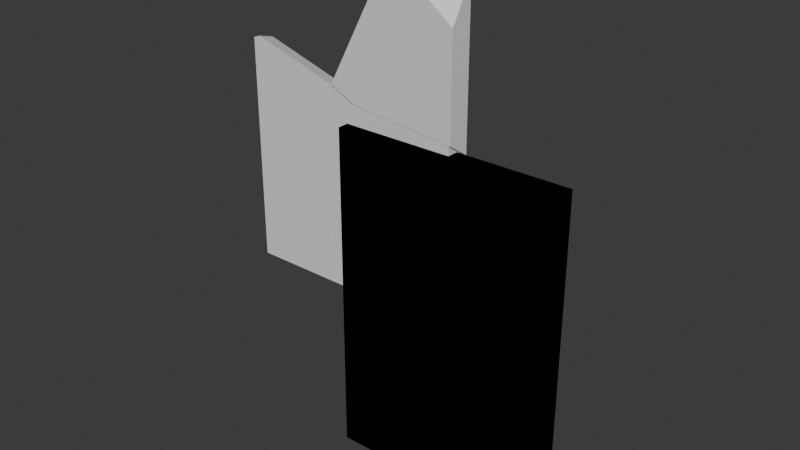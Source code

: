 # Source: WallDestroyed3.1.blend  (saved by Blender 4.4.30; exported with 4.5.12 LTS)
import bpy
from mathutils import Matrix  # noqa: F401  (used for matrix-valued properties, if any)

bpy.ops.wm.read_factory_settings(use_empty=True)
scene = bpy.context.scene
scene.name = 'Scene'

# ---- collections
col_collection = bpy.data.collections.new('Collection'); scene.collection.children.link(col_collection)
col_collection_2 = bpy.data.collections.new('Collection 2'); scene.collection.children.link(col_collection_2)

# ---- materials (node trees are filled in below, after node groups)
mat_material = bpy.data.materials.new('Material')
mat_material.alpha_threshold = 0.0
mat_material.roughness = 0.5
mat_material.line_color = (0.0, 0.0, 0.0, 1.0)
mat_material_001 = bpy.data.materials.new('Material.001')
mat_material_001.alpha_threshold = 0.0
mat_material_001.roughness = 0.5
mat_material_001.line_color = (0.0, 0.0, 0.0, 1.0)

# ---- material node trees
mat_material.use_nodes = True; mat_material.node_tree.nodes.clear()
_N = mat_material.node_tree.nodes; _L = mat_material.node_tree.links
n0 = _N.new('ShaderNodeOutputMaterial'); n0.name = 'Material Output'; n0.location = (300, 300)
n1 = _N.new('ShaderNodeBsdfPrincipled'); n1.name = 'Principled BSDF'; n1.location = (10, 300)
n1.inputs[3].default_value = 1.45
_L.new(n1.outputs[0], n0.inputs[0])
n0.is_active_output = True
mat_material_001.use_nodes = True; mat_material_001.node_tree.nodes.clear()
_N = mat_material_001.node_tree.nodes; _L = mat_material_001.node_tree.links
n0 = _N.new('ShaderNodeOutputMaterial'); n0.name = 'Material Output'; n0.location = (300, 300)
n1 = _N.new('ShaderNodeBsdfPrincipled'); n1.name = 'Principled BSDF'; n1.location = (10, 300)
n1.inputs[3].default_value = 1.45
_L.new(n1.outputs[0], n0.inputs[0])
n0.is_active_output = True

# ---- world
world_world = bpy.data.worlds.new('World'); scene.world = world_world
world_world.use_nodes = True; world_world.node_tree.nodes.clear()
_N = world_world.node_tree.nodes; _L = world_world.node_tree.links
n0 = _N.new('ShaderNodeOutputWorld'); n0.name = 'World Output'; n0.location = (300, 300)
n1 = _N.new('ShaderNodeBackground'); n1.name = 'Background'; n1.location = (10, 300)
n1.inputs[0].default_value = (0.05088, 0.05088, 0.05088, 1.0)
_L.new(n1.outputs[0], n0.inputs[0])
n0.is_active_output = True
world_world.color = (0.05088, 0.05088, 0.05088)
world_world.sun_shadow_jitter_overblur = 0.0

# ---- meshes
me_cube = bpy.data.meshes.new('Cube')
me_cube.from_pydata([(1.0, 1.0, 1.0), (1.0, 1.0, -1.0), (1.0, -1.0, 1.0), (1.0, -1.0, -1.0), (-1.0, 1.0, 1.0), (-1.0, 1.0, -1.0), (-1.0, -1.0, 1.0), (-1.0, -1.0, -1.0)], [], [(0, 4, 6, 2), (3, 2, 6, 7), (7, 6, 4, 5), (5, 1, 3, 7), (1, 0, 2, 3), (5, 4, 0, 1)])
_uv = me_cube.uv_layers.new(name='UVMap')
_uv.uv.foreach_set('vector', [0.625, 0.5, 0.875, 0.5, 0.875, 0.75, 0.625, 0.75, 0.375, 0.75, 0.625, 0.75, 0.625, 1.0, 0.375, 1.0, 0.375, 0.0, 0.625, 0.0, 0.625, 0.25, 0.375, 0.25, 0.125, 0.5, 0.375, 0.5, 0.375, 0.75, 0.125, 0.75, 0.375, 0.5, 0.625, 0.5, 0.625, 0.75, 0.375, 0.75, 0.375, 0.25, 0.625, 0.25, 0.625, 0.5, 0.375, 0.5])
me_cube.materials.append(mat_material)
me_cube.use_mirror_vertex_groups = False
me_cube.update()
me_cube_001 = bpy.data.meshes.new('Cube.001')
me_cube_001.from_pydata([(1.0, 1.0, 1.0), (1.0, 1.0, -1.0), (1.0, -1.0, 1.0), (1.0, -1.0, -1.0), (-1.0, 1.0, 1.0), (-1.0, 1.0, -1.0), (-1.0, -1.0, 1.0), (-1.0, -1.0, -1.0)], [], [(0, 4, 6, 2), (3, 2, 6, 7), (7, 6, 4, 5), (5, 1, 3, 7), (1, 0, 2, 3), (5, 4, 0, 1)])
_uv = me_cube_001.uv_layers.new(name='UVMap')
_uv.uv.foreach_set('vector', [0.625, 0.5, 0.875, 0.5, 0.875, 0.75, 0.625, 0.75, 0.375, 0.75, 0.625, 0.75, 0.625, 1.0, 0.375, 1.0, 0.375, 0.0, 0.625, 0.0, 0.625, 0.25, 0.375, 0.25, 0.125, 0.5, 0.375, 0.5, 0.375, 0.75, 0.125, 0.75, 0.375, 0.5, 0.625, 0.5, 0.625, 0.75, 0.375, 0.75, 0.375, 0.25, 0.625, 0.25, 0.625, 0.5, 0.375, 0.5])
me_cube_001.materials.append(mat_material_001)
me_cube_001.use_mirror_vertex_groups = False
me_cube_001.update()
me_wallorigina = bpy.data.meshes.new('WallOrigina')
me_wallorigina.from_pydata([(0.02835, 0.0, 4.937), (0.02835, 0.4, 5.614), (-0.04516, 0.4, 5.669), (-1.088, 0.0, 5.772), (-0.5576, 0.3691, 6.0), (-0.4877, 0.4, 6.0), (-1.136, 0.0, 5.808), (-1.063, 0.1465, 6.0), (-2.213, 0.4, 3.933), (-1.072, 0.1895, 6.0), (-2.466, 0.4, 3.458), (-2.32, 0.0, 3.581), (0.02835, 0.0, 3.158), (0.02835, 0.4, 2.893), (-1.877, 0.0, 3.351), (-1.718, 0.4, 3.071), (-1.114, 0.4, 6.0), (-1.956, 0.0, 3.392), (-2.426, 0.4, 3.437), (0.02835, 0.4, 5.614), (-0.04516, 0.4, 5.669), (0.02835, 0.0, 4.937), (-0.4877, 0.4, 6.0), (-0.5576, 0.3691, 6.0), (-1.088, 0.0, 5.772), (-1.136, 0.0, 5.808), (-1.063, 0.1465, 6.0), (-1.072, 0.1895, 6.0), (-2.213, 0.4, 3.933), (-2.466, 0.4, 3.458), (-2.32, 0.0, 3.581), (0.02835, 0.0, 3.158), (0.02835, 0.4, 2.893), (-1.877, 0.0, 3.351), (-1.718, 0.4, 3.071), (-1.114, 0.4, 6.0), (-2.426, 0.4, 3.437), (-1.956, 0.0, 3.392)], [], [(24, 23, 26, 25), (31, 33, 34, 32), (22, 23, 24, 21, 19, 20), (28, 9, 35), (34, 33, 37, 36), (30, 10, 36, 37), (7, 4, 5, 16, 27), (14, 12, 0, 3, 6, 11, 17), (13, 1, 0, 12), (29, 8, 16, 5, 2, 1, 13, 15, 18), (28, 10, 30, 25, 26, 9)])
_k = set([(0, 1), (0, 3), (1, 2), (2, 5), (3, 6), (4, 5), (4, 7), (6, 11), (7, 27), (8, 16), (8, 29), (9, 26), (9, 35), (10, 28), (10, 36), (11, 17), (12, 13), (12, 14), (13, 15), (14, 17), (15, 18), (16, 27), (18, 29), (19, 20), (19, 21), (20, 22), (21, 24), (22, 23), (23, 26), (24, 25), (25, 30), (28, 35), (30, 37), (31, 32), (31, 33), (32, 34), (33, 37), (34, 36)])
me_wallorigina.attributes.new('sharp_edge', 'BOOLEAN', 'EDGE').data.foreach_set('value', [ (min(e.vertices), max(e.vertices)) in _k for e in me_wallorigina.edges])
_uv = me_wallorigina.uv_layers.new(name='UVMap')
_uv.uv.foreach_set('vector', [0.8991, 0.8991, 0.1615, 0.1615, 1.0, 0.1615, 1.0, 0.7851, 0.9747, 0.8754, 0.1002, 0.0, 0.9001, 0.0, 0.9746, 0.0741, 0.1489, 0.04907, 0.1615, 0.0, 0.8991, 0.0, 0.9001, 0.8596, 0.09955, 0.05938, 1.0, 0.9005, 1.0, 0.1884, 1.0, 0.9809, 0.2076, 0.1885, 0.09987, 0.0, 0.8998, 0.0, 1.0, 0.1002, 1.0, 0.8999, 1.0, 0.09915, 1.0, 0.8998, 0.8999, 0.8999, 0.1002, 0.1002, 0.6932, 0.6585, 0.6616, 0.5193, 0.6573, 0.5, 0.6964, 0.5, 0.6937, 0.6316, 0.5146, 0.8691, 0.5066, 0.75, 0.5807, 0.75, 0.6155, 0.8198, 0.617, 0.8228, 0.5242, 0.8967, 0.5163, 0.874, 0.4956, 0.5, 0.6089, 0.5, 0.5807, 0.75, 0.5066, 0.75, 0.5191, 0.3441, 0.5389, 0.3599, 0.625, 0.4286, 0.625, 0.4677, 0.6112, 0.4954, 0.6089, 0.5, 0.4956, 0.5, 0.5029, 0.3908, 0.5182, 0.3466, 0.8116, 0.0, 0.1002, 0.0, 0.9008, 0.0, 0.7851, 0.7851, 0.1615, 0.1615, 0.01911, 0.0])
me_wallorigina.materials.append(mat_material)
me_wallorigina.update()
me_doororiginal_cell_001 = bpy.data.meshes.new('DoorOriginal_cell.001')
me_doororiginal_cell_001.from_pydata([(0.0, 0.4, 0.0), (0.0, 0.0, 0.0), (-2.584, 0.0, 0.0), (-2.369, 0.4, 0.0), (-1.904, 0.0, 3.349), (-1.746, 0.4, 3.067), (0.0, 0.0, 3.156), (0.0, 0.4, 2.89), (-2.584, 0.0, 0.0), (-2.369, 0.4, 0.0), (0.0, 0.0, 3.156), (0.0, 0.4, 2.89), (-1.746, 0.4, 3.067), (-1.904, 0.0, 3.349)], [], [(11, 12, 13, 10), (1, 6, 4, 8), (9, 0, 1, 8), (6, 1, 0, 7), (5, 7, 0, 9), (12, 3, 2, 13)])
_k = set([(2, 3), (2, 13), (3, 12), (4, 6), (4, 8), (5, 7), (5, 9), (6, 7), (8, 9), (10, 11), (10, 13), (11, 12)])
me_doororiginal_cell_001.attributes.new('sharp_edge', 'BOOLEAN', 'EDGE').data.foreach_set('value', [ (min(e.vertices), max(e.vertices)) in _k for e in me_doororiginal_cell_001.edges])
_uv = me_doororiginal_cell_001.uv_layers.new(name='UVMap')
_uv.uv.foreach_set('vector', [0.9748, 0.9007, 0.09989, 0.0, 0.8999, 0.0, 0.9749, 0.1007, 0.375, 0.75, 0.5065, 0.75, 0.5146, 0.869, 0.375, 0.9115, 0.227, 0.5, 0.375, 0.5, 0.375, 0.75, 0.2135, 0.75, 0.5065, 0.75, 0.375, 0.75, 0.375, 0.5, 0.4954, 0.5, 0.5028, 0.3909, 0.4954, 0.5, 0.375, 0.5, 0.375, 0.352, 0.9001, 0.0, 0.8997, 0.8834, 0.1006, 0.08453, 0.1001, 0.0])
me_doororiginal_cell_001.materials.append(mat_material)
me_doororiginal_cell_001.update()
me_walloriginal = bpy.data.meshes.new('WallOriginal')
me_walloriginal.from_pydata([(-4.015, 0.4, 0.0), (-4.015, 2.98e-08, 0.0), (-1.984, 2.98e-08, 3.039), (-1.921, 2.98e-08, 3.349), (-2.326, 0.4, 0.2924), (-1.763, 0.4, 3.069), (-2.286, 2.98e-08, 3.539), (-1.804, 0.4, 3.09), (-2.364, 2.98e-08, 3.579), (-2.511, 0.4, 3.456), (-2.601, 2.98e-08, 0.0), (-2.385, 0.4, 0.0), (-3.89, 2.98e-08, 4.044), (-4.004, 0.4, 3.911), (-4.015, 2.98e-08, 3.998), (-4.015, 0.4, 3.906), (-1.984, 2.98e-08, 3.039), (-1.921, 2.98e-08, 3.349), (-2.326, 0.4, 0.2924), (-1.763, 0.4, 3.069), (-1.804, 0.4, 3.09), (-2.511, 0.4, 3.456), (-2.286, 2.98e-08, 3.539), (-2.364, 2.98e-08, 3.579), (-2.601, 2.98e-08, 0.0), (-2.385, 0.4, 0.0), (-4.004, 0.4, 3.911), (-3.89, 2.98e-08, 4.044), (-4.015, 2.98e-08, 3.998), (-4.015, 0.4, 3.906)], [], [(17, 16, 18, 19), (21, 23, 22, 20), (17, 19, 20, 22), (25, 18, 16, 24), (28, 27, 26, 29), (2, 3, 6, 8, 12, 14, 1, 10), (0, 1, 14, 15), (0, 11, 10, 1), (13, 9, 7, 5, 4, 11, 0, 15), (21, 26, 27, 23)])
_k = set([(2, 3), (2, 10), (3, 6), (4, 5), (4, 11), (5, 7), (6, 8), (7, 9), (8, 12), (9, 13), (10, 11), (12, 14), (13, 15), (14, 15), (16, 17), (16, 24), (17, 22), (18, 19), (18, 25), (19, 20), (20, 21), (21, 26), (22, 23), (23, 27), (24, 25), (26, 29), (27, 28), (28, 29)])
me_walloriginal.attributes.new('sharp_edge', 'BOOLEAN', 'EDGE').data.foreach_set('value', [ (min(e.vertices), max(e.vertices)) in _k for e in me_walloriginal.edges])
_uv = me_walloriginal.uv_layers.new(name='UVMap')
_uv.uv.foreach_set('vector', [0.1007, 0.1007, 0.1007, 0.0, 0.9003, 0.0, 0.9001, 0.9001, 0.0997, 0.0, 0.9007, 0.0, 1.0, 0.09928, 1.0, 0.9, 1.0, 0.1007, 1.0, 0.9001, 0.9, 0.9, 0.09928, 0.09928, 0.9147, 0.01452, 1.0, 0.09967, 1.0, 0.8993, 0.1137, 0.01456, 0.8997, 0.2402, 0.9008, 0.9008, 0.0992, 0.0992, 0.0991, 0.04055, 0.5016, 0.8731, 0.5146, 0.8691, 0.5225, 0.892, 0.5241, 0.8969, 0.5435, 0.9922, 0.5416, 1.0, 0.375, 1.0, 0.375, 0.9116, 0.375, 0.25, 0.375, 0.0, 0.5416, 0.0, 0.5378, 0.25, 0.125, 0.5, 0.2268, 0.5, 0.2134, 0.75, 0.125, 0.75, 0.5379, 0.2507, 0.519, 0.344, 0.5037, 0.3882, 0.5029, 0.3907, 0.3872, 0.3556, 0.375, 0.3518, 0.375, 0.25, 0.5378, 0.25, 1.0, 0.9003, 0.0992, 0.0, 0.9008, 0.0, 1.0, 0.09932])
me_walloriginal.materials.append(mat_material)
me_walloriginal.update()

# ---- objects
ob_doororiginal = bpy.data.objects.new('DoorOriginal', me_cube)
ob_doororiginal_001 = bpy.data.objects.new('DoorOriginal.001', me_cube_001)
ob_walldestroyed_001 = bpy.data.objects.new('WallDestroyed.001', me_wallorigina)
ob_walldestroyed = bpy.data.objects.new('WallDestroyed', me_doororiginal_cell_001)
ob_walldestroyed_002 = bpy.data.objects.new('WallDestroyed.002', me_walloriginal)

# ---- transforms, parenting, visibility, modifiers, constraints
ob_doororiginal.location = (0.0, 0.0, 0.0)
ob_doororiginal.scale = (2.0, 0.2, 3.0)
ob_doororiginal.lock_rotations_4d = False
ob_doororiginal.empty_display_type = 'ARROWS'
ob_doororiginal.lineart.crease_threshold = 0.0
ob_doororiginal_001.location = (0.0, 0.0, 0.0)
ob_doororiginal_001.scale = (2.0, 0.2, 3.0)
ob_doororiginal_001.lock_rotations_4d = False
ob_doororiginal_001.empty_display_type = 'ARROWS'
ob_doororiginal_001.lineart.crease_threshold = 0.0
ob_walldestroyed_001.parent = ob_walldestroyed
ob_walldestroyed_001.location = (0.0, 0.0, 0.0)
ob_walldestroyed.location = (0.0, 0.0, 0.0)
ob_walldestroyed_002.parent = ob_walldestroyed
ob_walldestroyed_002.location = (0.0, 0.0, 0.0)

# ---- collection membership
col_collection.objects.link(ob_doororiginal)
col_collection.objects.link(ob_doororiginal_001)
col_collection_2.objects.link(ob_walldestroyed_001)
col_collection_2.objects.link(ob_walldestroyed)
col_collection_2.objects.link(ob_walldestroyed_002)

# ---- scene / render settings (as saved in the file)
scene.frame_start = 1; scene.frame_end = 250; scene.frame_set(1)
scene.render.engine = 'BLENDER_EEVEE_NEXT'
bpy.context.view_layer.update()

# ---- added for rendering (the .blend has no active camera and no usable light): camera, sun
cam_auto = bpy.data.cameras.new('AutoCamera')
cam_auto.lens = 50.0
cam_auto.sensor_width = 36.0
cam_auto.clip_end = 1000.0
ob_auto_camera = bpy.data.objects.new('AutoCamera', cam_auto)
scene.collection.objects.link(ob_auto_camera)
ob_auto_camera.location = (9.02341, -11.9369, 9.52458)
ob_auto_camera.rotation_euler = (1.09748, -7.21219e-08, 0.694738)
scene.camera = ob_auto_camera
light_auto_sun = bpy.data.lights.new('AutoSun', 'SUN')
light_auto_sun.energy = 3.0
light_auto_sun.angle = 0.0523599
ob_auto_sun = bpy.data.objects.new('AutoSun', light_auto_sun)
scene.collection.objects.link(ob_auto_sun)
ob_auto_sun.rotation_euler = (0.872665, 0.174533, 0.523599)
bpy.context.view_layer.update()
